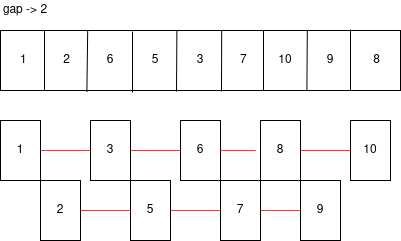

The diagram above was exported from draw.io. Its source (the exported page's mxGraphModel, read from the mxfile embedded in the PNG):
<mxGraphModel dx="428" dy="804" grid="1" gridSize="10" guides="1" tooltips="1" connect="1" arrows="1" fold="1" page="1" pageScale="1" pageWidth="827" pageHeight="1169" math="0" shadow="0">
  <root>
    <mxCell id="0" />
    <mxCell id="1" parent="0" />
    <mxCell id="TT07Y-6G2GwLzjkVSde2-1" value="" style="rounded=0;whiteSpace=wrap;html=1;" vertex="1" parent="1">
      <mxGeometry x="50" y="280" width="400" height="60" as="geometry" />
    </mxCell>
    <mxCell id="TT07Y-6G2GwLzjkVSde2-2" value="" style="endArrow=none;html=1;entryX=0.11;entryY=0.01;entryDx=0;entryDy=0;entryPerimeter=0;" edge="1" parent="1" target="TT07Y-6G2GwLzjkVSde2-1">
      <mxGeometry width="50" height="50" relative="1" as="geometry">
        <mxPoint x="94" y="340" as="sourcePoint" />
        <mxPoint x="95" y="280" as="targetPoint" />
      </mxGeometry>
    </mxCell>
    <mxCell id="TT07Y-6G2GwLzjkVSde2-3" value="" style="endArrow=none;html=1;entryX=0.218;entryY=0.001;entryDx=0;entryDy=0;entryPerimeter=0;exitX=0.216;exitY=1.024;exitDx=0;exitDy=0;exitPerimeter=0;" edge="1" parent="1" source="TT07Y-6G2GwLzjkVSde2-1" target="TT07Y-6G2GwLzjkVSde2-1">
      <mxGeometry width="50" height="50" relative="1" as="geometry">
        <mxPoint x="132" y="340" as="sourcePoint" />
        <mxPoint x="180" y="330" as="targetPoint" />
      </mxGeometry>
    </mxCell>
    <mxCell id="TT07Y-6G2GwLzjkVSde2-4" value="" style="endArrow=none;html=1;" edge="1" parent="1">
      <mxGeometry width="50" height="50" relative="1" as="geometry">
        <mxPoint x="182" y="342" as="sourcePoint" />
        <mxPoint x="182" y="281" as="targetPoint" />
      </mxGeometry>
    </mxCell>
    <mxCell id="TT07Y-6G2GwLzjkVSde2-5" value="" style="endArrow=none;html=1;entryX=0.441;entryY=0.001;entryDx=0;entryDy=0;entryPerimeter=0;" edge="1" parent="1" target="TT07Y-6G2GwLzjkVSde2-1">
      <mxGeometry width="50" height="50" relative="1" as="geometry">
        <mxPoint x="226" y="341" as="sourcePoint" />
        <mxPoint x="250" y="310" as="targetPoint" />
      </mxGeometry>
    </mxCell>
    <mxCell id="TT07Y-6G2GwLzjkVSde2-6" value="" style="endArrow=none;html=1;entryX=0.553;entryY=0.001;entryDx=0;entryDy=0;entryPerimeter=0;" edge="1" parent="1" target="TT07Y-6G2GwLzjkVSde2-1">
      <mxGeometry width="50" height="50" relative="1" as="geometry">
        <mxPoint x="271" y="341" as="sourcePoint" />
        <mxPoint x="270" y="281" as="targetPoint" />
      </mxGeometry>
    </mxCell>
    <mxCell id="TT07Y-6G2GwLzjkVSde2-7" value="" style="endArrow=none;html=1;" edge="1" parent="1">
      <mxGeometry width="50" height="50" relative="1" as="geometry">
        <mxPoint x="313" y="340" as="sourcePoint" />
        <mxPoint x="313" y="280" as="targetPoint" />
      </mxGeometry>
    </mxCell>
    <mxCell id="TT07Y-6G2GwLzjkVSde2-8" value="" style="endArrow=none;html=1;entryX=0.767;entryY=0.006;entryDx=0;entryDy=0;entryPerimeter=0;exitX=0.766;exitY=1.006;exitDx=0;exitDy=0;exitPerimeter=0;" edge="1" parent="1" source="TT07Y-6G2GwLzjkVSde2-1" target="TT07Y-6G2GwLzjkVSde2-1">
      <mxGeometry width="50" height="50" relative="1" as="geometry">
        <mxPoint x="290" y="370" as="sourcePoint" />
        <mxPoint x="340" y="320" as="targetPoint" />
      </mxGeometry>
    </mxCell>
    <mxCell id="TT07Y-6G2GwLzjkVSde2-9" value="" style="endArrow=none;html=1;exitX=0.875;exitY=0.996;exitDx=0;exitDy=0;exitPerimeter=0;" edge="1" parent="1" source="TT07Y-6G2GwLzjkVSde2-1">
      <mxGeometry width="50" height="50" relative="1" as="geometry">
        <mxPoint x="350" y="360" as="sourcePoint" />
        <mxPoint x="400" y="279" as="targetPoint" />
      </mxGeometry>
    </mxCell>
    <mxCell id="TT07Y-6G2GwLzjkVSde2-13" value="" style="rounded=0;whiteSpace=wrap;html=1;" vertex="1" parent="1">
      <mxGeometry x="50" y="370" width="40" height="60" as="geometry" />
    </mxCell>
    <mxCell id="TT07Y-6G2GwLzjkVSde2-14" value="" style="rounded=0;whiteSpace=wrap;html=1;" vertex="1" parent="1">
      <mxGeometry x="140" y="370" width="40" height="60" as="geometry" />
    </mxCell>
    <mxCell id="TT07Y-6G2GwLzjkVSde2-15" value="" style="rounded=0;whiteSpace=wrap;html=1;" vertex="1" parent="1">
      <mxGeometry x="230" y="370" width="40" height="60" as="geometry" />
    </mxCell>
    <mxCell id="TT07Y-6G2GwLzjkVSde2-16" value="&amp;nbsp; 1" style="text;html=1;strokeColor=none;fillColor=none;align=center;verticalAlign=middle;whiteSpace=wrap;rounded=0;" vertex="1" parent="1">
      <mxGeometry x="50" y="300" width="40" height="20" as="geometry" />
    </mxCell>
    <mxCell id="TT07Y-6G2GwLzjkVSde2-17" value="&amp;nbsp;&amp;nbsp;&amp;nbsp; 2" style="text;html=1;strokeColor=none;fillColor=none;align=center;verticalAlign=middle;whiteSpace=wrap;rounded=0;" vertex="1" parent="1">
      <mxGeometry x="90" y="300" width="40" height="20" as="geometry" />
    </mxCell>
    <mxCell id="TT07Y-6G2GwLzjkVSde2-18" value="6" style="text;html=1;strokeColor=none;fillColor=none;align=center;verticalAlign=middle;whiteSpace=wrap;rounded=0;" vertex="1" parent="1">
      <mxGeometry x="140" y="300" width="40" height="20" as="geometry" />
    </mxCell>
    <mxCell id="TT07Y-6G2GwLzjkVSde2-19" value="&amp;nbsp;&amp;nbsp; 5" style="text;html=1;strokeColor=none;fillColor=none;align=center;verticalAlign=middle;whiteSpace=wrap;rounded=0;" vertex="1" parent="1">
      <mxGeometry x="180" y="300" width="40" height="20" as="geometry" />
    </mxCell>
    <mxCell id="TT07Y-6G2GwLzjkVSde2-20" value="3" style="text;html=1;strokeColor=none;fillColor=none;align=center;verticalAlign=middle;whiteSpace=wrap;rounded=0;" vertex="1" parent="1">
      <mxGeometry x="230" y="300" width="40" height="20" as="geometry" />
    </mxCell>
    <mxCell id="TT07Y-6G2GwLzjkVSde2-21" value="&amp;nbsp; 7" style="text;html=1;strokeColor=none;fillColor=none;align=center;verticalAlign=middle;whiteSpace=wrap;rounded=0;" vertex="1" parent="1">
      <mxGeometry x="270" y="300" width="40" height="20" as="geometry" />
    </mxCell>
    <mxCell id="TT07Y-6G2GwLzjkVSde2-22" value="&amp;nbsp;&amp;nbsp; 10" style="text;html=1;strokeColor=none;fillColor=none;align=center;verticalAlign=middle;whiteSpace=wrap;rounded=0;" vertex="1" parent="1">
      <mxGeometry x="310" y="300" width="40" height="20" as="geometry" />
    </mxCell>
    <mxCell id="TT07Y-6G2GwLzjkVSde2-23" value="9" style="text;html=1;strokeColor=none;fillColor=none;align=center;verticalAlign=middle;whiteSpace=wrap;rounded=0;" vertex="1" parent="1">
      <mxGeometry x="360" y="300" width="40" height="20" as="geometry" />
    </mxCell>
    <mxCell id="TT07Y-6G2GwLzjkVSde2-24" value="&amp;nbsp;&amp;nbsp;&amp;nbsp; 8" style="text;html=1;strokeColor=none;fillColor=none;align=center;verticalAlign=middle;whiteSpace=wrap;rounded=0;" vertex="1" parent="1">
      <mxGeometry x="400" y="300" width="40" height="20" as="geometry" />
    </mxCell>
    <mxCell id="TT07Y-6G2GwLzjkVSde2-25" value="" style="endArrow=none;html=1;exitX=1;exitY=0.5;exitDx=0;exitDy=0;entryX=0;entryY=0.5;entryDx=0;entryDy=0;fillColor=#f8cecc;strokeColor=#b85450;" edge="1" parent="1" source="TT07Y-6G2GwLzjkVSde2-13" target="TT07Y-6G2GwLzjkVSde2-14">
      <mxGeometry width="50" height="50" relative="1" as="geometry">
        <mxPoint x="140" y="390" as="sourcePoint" />
        <mxPoint x="220" y="400" as="targetPoint" />
      </mxGeometry>
    </mxCell>
    <mxCell id="TT07Y-6G2GwLzjkVSde2-26" value="" style="endArrow=none;html=1;entryX=1;entryY=0.5;entryDx=0;entryDy=0;fillColor=#f8cecc;strokeColor=#b85450;exitX=0;exitY=0.5;exitDx=0;exitDy=0;" edge="1" parent="1" source="TT07Y-6G2GwLzjkVSde2-30" target="TT07Y-6G2GwLzjkVSde2-14">
      <mxGeometry width="50" height="50" relative="1" as="geometry">
        <mxPoint x="310" y="400" as="sourcePoint" />
        <mxPoint x="240" y="410" as="targetPoint" />
      </mxGeometry>
    </mxCell>
    <mxCell id="TT07Y-6G2GwLzjkVSde2-28" value="1" style="text;html=1;strokeColor=none;fillColor=none;align=center;verticalAlign=middle;whiteSpace=wrap;rounded=0;" vertex="1" parent="1">
      <mxGeometry x="50" y="390" width="40" height="20" as="geometry" />
    </mxCell>
    <mxCell id="TT07Y-6G2GwLzjkVSde2-29" value="3" style="text;html=1;strokeColor=none;fillColor=none;align=center;verticalAlign=middle;whiteSpace=wrap;rounded=0;" vertex="1" parent="1">
      <mxGeometry x="140" y="390" width="40" height="20" as="geometry" />
    </mxCell>
    <mxCell id="TT07Y-6G2GwLzjkVSde2-59" value="gap -&amp;gt; 2" style="text;html=1;strokeColor=none;fillColor=none;align=center;verticalAlign=middle;whiteSpace=wrap;rounded=0;" vertex="1" parent="1">
      <mxGeometry x="50" y="250" width="50" height="20" as="geometry" />
    </mxCell>
    <mxCell id="TT07Y-6G2GwLzjkVSde2-30" value="6" style="text;html=1;strokeColor=none;fillColor=none;align=center;verticalAlign=middle;whiteSpace=wrap;rounded=0;" vertex="1" parent="1">
      <mxGeometry x="230" y="390" width="40" height="20" as="geometry" />
    </mxCell>
    <mxCell id="TT07Y-6G2GwLzjkVSde2-116" value="" style="rounded=0;whiteSpace=wrap;html=1;" vertex="1" parent="1">
      <mxGeometry x="310" y="370" width="40" height="60" as="geometry" />
    </mxCell>
    <mxCell id="TT07Y-6G2GwLzjkVSde2-117" value="" style="rounded=0;whiteSpace=wrap;html=1;" vertex="1" parent="1">
      <mxGeometry x="400" y="370" width="40" height="60" as="geometry" />
    </mxCell>
    <mxCell id="TT07Y-6G2GwLzjkVSde2-118" value="" style="endArrow=none;html=1;entryX=1;entryY=0.5;entryDx=0;entryDy=0;fillColor=#f8cecc;strokeColor=#b85450;" edge="1" parent="1" target="TT07Y-6G2GwLzjkVSde2-30">
      <mxGeometry width="50" height="50" relative="1" as="geometry">
        <mxPoint x="270" y="400" as="sourcePoint" />
        <mxPoint x="380" y="480" as="targetPoint" />
        <Array as="points">
          <mxPoint x="310" y="400" />
        </Array>
      </mxGeometry>
    </mxCell>
    <mxCell id="TT07Y-6G2GwLzjkVSde2-119" value="" style="endArrow=none;html=1;entryX=0;entryY=0.5;entryDx=0;entryDy=0;exitX=1;exitY=0.5;exitDx=0;exitDy=0;fillColor=#f8cecc;strokeColor=#b85450;" edge="1" parent="1" source="TT07Y-6G2GwLzjkVSde2-116" target="TT07Y-6G2GwLzjkVSde2-117">
      <mxGeometry width="50" height="50" relative="1" as="geometry">
        <mxPoint x="330" y="530" as="sourcePoint" />
        <mxPoint x="380" y="480" as="targetPoint" />
      </mxGeometry>
    </mxCell>
    <mxCell id="TT07Y-6G2GwLzjkVSde2-121" value="8" style="text;html=1;strokeColor=none;fillColor=none;align=center;verticalAlign=middle;whiteSpace=wrap;rounded=0;" vertex="1" parent="1">
      <mxGeometry x="310" y="390" width="40" height="20" as="geometry" />
    </mxCell>
    <mxCell id="TT07Y-6G2GwLzjkVSde2-122" value="10" style="text;html=1;strokeColor=none;fillColor=none;align=center;verticalAlign=middle;whiteSpace=wrap;rounded=0;" vertex="1" parent="1">
      <mxGeometry x="400" y="390" width="40" height="20" as="geometry" />
    </mxCell>
    <mxCell id="TT07Y-6G2GwLzjkVSde2-123" value="" style="rounded=0;whiteSpace=wrap;html=1;" vertex="1" parent="1">
      <mxGeometry x="90" y="430" width="40" height="60" as="geometry" />
    </mxCell>
    <mxCell id="TT07Y-6G2GwLzjkVSde2-124" value="" style="rounded=0;whiteSpace=wrap;html=1;" vertex="1" parent="1">
      <mxGeometry x="180" y="430" width="40" height="60" as="geometry" />
    </mxCell>
    <mxCell id="TT07Y-6G2GwLzjkVSde2-125" value="" style="rounded=0;whiteSpace=wrap;html=1;" vertex="1" parent="1">
      <mxGeometry x="270" y="430" width="40" height="60" as="geometry" />
    </mxCell>
    <mxCell id="TT07Y-6G2GwLzjkVSde2-126" value="" style="endArrow=none;html=1;exitX=1;exitY=0.5;exitDx=0;exitDy=0;entryX=0;entryY=0.5;entryDx=0;entryDy=0;fillColor=#f8cecc;strokeColor=#b85450;" edge="1" parent="1" source="TT07Y-6G2GwLzjkVSde2-123" target="TT07Y-6G2GwLzjkVSde2-124">
      <mxGeometry width="50" height="50" relative="1" as="geometry">
        <mxPoint x="180" y="450" as="sourcePoint" />
        <mxPoint x="260" y="460" as="targetPoint" />
      </mxGeometry>
    </mxCell>
    <mxCell id="TT07Y-6G2GwLzjkVSde2-127" value="" style="endArrow=none;html=1;entryX=1;entryY=0.5;entryDx=0;entryDy=0;fillColor=#f8cecc;strokeColor=#b85450;exitX=0;exitY=0.5;exitDx=0;exitDy=0;" edge="1" parent="1" source="TT07Y-6G2GwLzjkVSde2-130" target="TT07Y-6G2GwLzjkVSde2-124">
      <mxGeometry width="50" height="50" relative="1" as="geometry">
        <mxPoint x="350" y="460" as="sourcePoint" />
        <mxPoint x="280" y="470" as="targetPoint" />
      </mxGeometry>
    </mxCell>
    <mxCell id="TT07Y-6G2GwLzjkVSde2-128" value="2" style="text;html=1;strokeColor=none;fillColor=none;align=center;verticalAlign=middle;whiteSpace=wrap;rounded=0;" vertex="1" parent="1">
      <mxGeometry x="90" y="450" width="40" height="20" as="geometry" />
    </mxCell>
    <mxCell id="TT07Y-6G2GwLzjkVSde2-129" value="5" style="text;html=1;strokeColor=none;fillColor=none;align=center;verticalAlign=middle;whiteSpace=wrap;rounded=0;" vertex="1" parent="1">
      <mxGeometry x="180" y="450" width="40" height="20" as="geometry" />
    </mxCell>
    <mxCell id="TT07Y-6G2GwLzjkVSde2-130" value="7" style="text;html=1;strokeColor=none;fillColor=none;align=center;verticalAlign=middle;whiteSpace=wrap;rounded=0;" vertex="1" parent="1">
      <mxGeometry x="270" y="450" width="40" height="20" as="geometry" />
    </mxCell>
    <mxCell id="TT07Y-6G2GwLzjkVSde2-131" value="" style="rounded=0;whiteSpace=wrap;html=1;" vertex="1" parent="1">
      <mxGeometry x="350" y="430" width="40" height="60" as="geometry" />
    </mxCell>
    <mxCell id="TT07Y-6G2GwLzjkVSde2-135" value="9" style="text;html=1;strokeColor=none;fillColor=none;align=center;verticalAlign=middle;whiteSpace=wrap;rounded=0;" vertex="1" parent="1">
      <mxGeometry x="350" y="450" width="40" height="20" as="geometry" />
    </mxCell>
    <mxCell id="TT07Y-6G2GwLzjkVSde2-137" value="" style="endArrow=none;html=1;entryX=0;entryY=0.5;entryDx=0;entryDy=0;exitX=1;exitY=0.5;exitDx=0;exitDy=0;fillColor=#f8cecc;strokeColor=#b85450;" edge="1" parent="1" source="TT07Y-6G2GwLzjkVSde2-130" target="TT07Y-6G2GwLzjkVSde2-135">
      <mxGeometry width="50" height="50" relative="1" as="geometry">
        <mxPoint x="210" y="530" as="sourcePoint" />
        <mxPoint x="260" y="480" as="targetPoint" />
      </mxGeometry>
    </mxCell>
  </root>
</mxGraphModel>